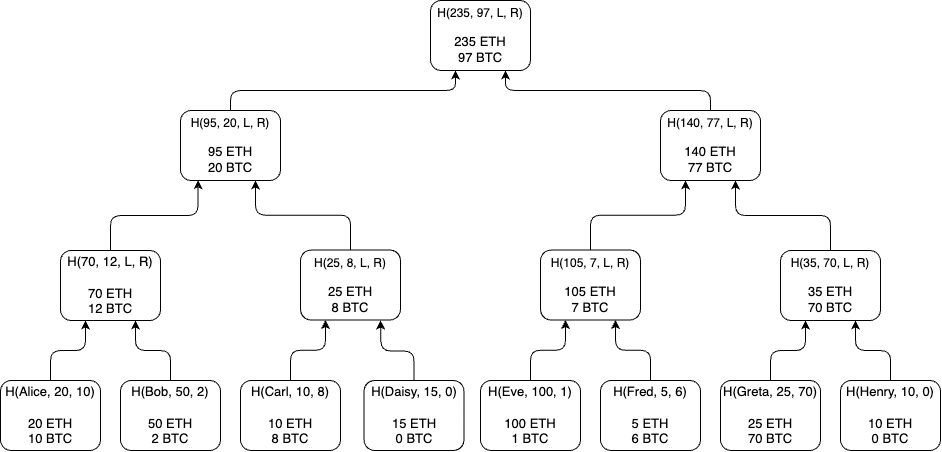

The diagram above was exported from draw.io. Its source (the exported page's mxGraphModel, read from the mxfile embedded in the PNG):
<mxGraphModel dx="2193" dy="1961" grid="1" gridSize="10" guides="1" tooltips="1" connect="1" arrows="1" fold="1" page="1" pageScale="1" pageWidth="827" pageHeight="1169" math="0" shadow="0">
  <root>
    <mxCell id="0" />
    <mxCell id="1" parent="0" />
    <mxCell id="qYWE45VcobOhiNALDnCS-14" style="edgeStyle=orthogonalEdgeStyle;orthogonalLoop=1;jettySize=auto;html=1;exitX=0.5;exitY=0;exitDx=0;exitDy=0;entryX=0.25;entryY=1;entryDx=0;entryDy=0;rounded=1;fontColor=#ffffff;" parent="1" source="qYWE45VcobOhiNALDnCS-1" target="qYWE45VcobOhiNALDnCS-13" edge="1">
      <mxGeometry relative="1" as="geometry" />
    </mxCell>
    <mxCell id="qYWE45VcobOhiNALDnCS-1" value="&lt;font style=&quot;font-size: 13px;&quot;&gt;H(Alice, 20, 10)&lt;br&gt;&lt;br&gt;20 ETH&lt;br&gt;10 BTC&lt;br&gt;&lt;/font&gt;" style="rounded=1;whiteSpace=wrap;html=1;" parent="1" vertex="1">
      <mxGeometry x="-130" y="320" width="100" height="70" as="geometry" />
    </mxCell>
    <mxCell id="qYWE45VcobOhiNALDnCS-17" style="edgeStyle=orthogonalEdgeStyle;rounded=1;orthogonalLoop=1;jettySize=auto;html=1;entryX=0.75;entryY=1;entryDx=0;entryDy=0;exitX=0.5;exitY=0;exitDx=0;exitDy=0;fontColor=#ffffff;" parent="1" source="qYWE45VcobOhiNALDnCS-6" target="qYWE45VcobOhiNALDnCS-13" edge="1">
      <mxGeometry relative="1" as="geometry" />
    </mxCell>
    <mxCell id="qYWE45VcobOhiNALDnCS-6" value="&lt;font style=&quot;font-size: 13px;&quot;&gt;H(Bob, 50, 2)&lt;br&gt;&lt;br&gt;50 ETH&lt;br&gt;2 BTC&lt;br&gt;&lt;/font&gt;" style="rounded=1;whiteSpace=wrap;html=1;" parent="1" vertex="1">
      <mxGeometry x="-10" y="320" width="100" height="70" as="geometry" />
    </mxCell>
    <mxCell id="qYWE45VcobOhiNALDnCS-32" style="edgeStyle=orthogonalEdgeStyle;orthogonalLoop=1;jettySize=auto;html=1;entryX=0.25;entryY=1;entryDx=0;entryDy=0;rounded=1;fontColor=#ffffff;" parent="1" source="qYWE45VcobOhiNALDnCS-7" target="qYWE45VcobOhiNALDnCS-20" edge="1">
      <mxGeometry relative="1" as="geometry" />
    </mxCell>
    <mxCell id="qYWE45VcobOhiNALDnCS-7" value="&lt;font style=&quot;font-size: 13px;&quot;&gt;H(Carl, 10, 8)&lt;br&gt;&lt;br&gt;10 ETH&lt;br&gt;8 BTC&lt;br&gt;&lt;/font&gt;" style="rounded=1;whiteSpace=wrap;html=1;" parent="1" vertex="1">
      <mxGeometry x="110" y="320" width="100" height="70" as="geometry" />
    </mxCell>
    <mxCell id="qYWE45VcobOhiNALDnCS-33" style="edgeStyle=orthogonalEdgeStyle;orthogonalLoop=1;jettySize=auto;html=1;rounded=1;fontColor=#ffffff;" parent="1" source="qYWE45VcobOhiNALDnCS-8" edge="1">
      <mxGeometry relative="1" as="geometry">
        <mxPoint x="250" y="260" as="targetPoint" />
      </mxGeometry>
    </mxCell>
    <mxCell id="qYWE45VcobOhiNALDnCS-8" value="&lt;font style=&quot;font-size: 13px;&quot;&gt;H(Daisy, 15, 0)&lt;br&gt;&lt;br&gt;15 ETH&lt;br&gt;0 BTC&lt;br&gt;&lt;/font&gt;" style="rounded=1;whiteSpace=wrap;html=1;" parent="1" vertex="1">
      <mxGeometry x="233.5" y="320" width="100" height="70" as="geometry" />
    </mxCell>
    <mxCell id="qYWE45VcobOhiNALDnCS-34" style="edgeStyle=orthogonalEdgeStyle;rounded=1;orthogonalLoop=1;jettySize=auto;html=1;entryX=0.25;entryY=1;entryDx=0;entryDy=0;fontColor=#ffffff;" parent="1" source="qYWE45VcobOhiNALDnCS-9" target="qYWE45VcobOhiNALDnCS-23" edge="1">
      <mxGeometry relative="1" as="geometry" />
    </mxCell>
    <mxCell id="qYWE45VcobOhiNALDnCS-9" value="&lt;font style=&quot;font-size: 13px;&quot;&gt;H(Eve, 100, 1)&lt;br&gt;&lt;br&gt;100 ETH&lt;br&gt;1 BTC&lt;br&gt;&lt;/font&gt;" style="rounded=1;whiteSpace=wrap;html=1;" parent="1" vertex="1">
      <mxGeometry x="350" y="320" width="100" height="70" as="geometry" />
    </mxCell>
    <mxCell id="qYWE45VcobOhiNALDnCS-35" style="edgeStyle=orthogonalEdgeStyle;rounded=1;orthogonalLoop=1;jettySize=auto;html=1;entryX=0.75;entryY=1;entryDx=0;entryDy=0;fontColor=#ffffff;" parent="1" source="qYWE45VcobOhiNALDnCS-10" target="qYWE45VcobOhiNALDnCS-23" edge="1">
      <mxGeometry relative="1" as="geometry" />
    </mxCell>
    <mxCell id="qYWE45VcobOhiNALDnCS-10" value="&lt;font style=&quot;font-size: 13px;&quot;&gt;H(Fred, 5, 6)&lt;br&gt;&lt;br&gt;5 ETH&lt;br&gt;6 BTC&lt;br&gt;&lt;/font&gt;" style="rounded=1;whiteSpace=wrap;html=1;" parent="1" vertex="1">
      <mxGeometry x="470" y="320" width="100" height="70" as="geometry" />
    </mxCell>
    <mxCell id="qYWE45VcobOhiNALDnCS-36" style="edgeStyle=orthogonalEdgeStyle;orthogonalLoop=1;jettySize=auto;html=1;entryX=0.25;entryY=1;entryDx=0;entryDy=0;rounded=1;fontColor=#ffffff;" parent="1" source="qYWE45VcobOhiNALDnCS-11" target="qYWE45VcobOhiNALDnCS-26" edge="1">
      <mxGeometry relative="1" as="geometry" />
    </mxCell>
    <mxCell id="qYWE45VcobOhiNALDnCS-11" value="&lt;font style=&quot;font-size: 13px;&quot;&gt;H(Greta, 25, 70)&lt;br&gt;&lt;br&gt;25 ETH&lt;br&gt;70 BTC&lt;br&gt;&lt;/font&gt;" style="rounded=1;whiteSpace=wrap;html=1;" parent="1" vertex="1">
      <mxGeometry x="590" y="320" width="100" height="70" as="geometry" />
    </mxCell>
    <mxCell id="qYWE45VcobOhiNALDnCS-37" style="edgeStyle=orthogonalEdgeStyle;orthogonalLoop=1;jettySize=auto;html=1;entryX=0.75;entryY=1;entryDx=0;entryDy=0;rounded=1;fontColor=#ffffff;" parent="1" source="qYWE45VcobOhiNALDnCS-12" target="qYWE45VcobOhiNALDnCS-26" edge="1">
      <mxGeometry relative="1" as="geometry" />
    </mxCell>
    <mxCell id="qYWE45VcobOhiNALDnCS-12" value="&lt;font style=&quot;font-size: 13px;&quot;&gt;H(Henry, 10, 0)&lt;br&gt;&lt;br&gt;10 ETH&lt;br&gt;0 BTC&lt;br&gt;&lt;/font&gt;" style="rounded=1;whiteSpace=wrap;html=1;" parent="1" vertex="1">
      <mxGeometry x="710" y="320" width="100" height="70" as="geometry" />
    </mxCell>
    <mxCell id="qYWE45VcobOhiNALDnCS-38" style="edgeStyle=orthogonalEdgeStyle;rounded=1;orthogonalLoop=1;jettySize=auto;html=1;entryX=0.175;entryY=0.995;entryDx=0;entryDy=0;entryPerimeter=0;exitX=0.5;exitY=0;exitDx=0;exitDy=0;fontColor=#ffffff;" parent="1" source="qYWE45VcobOhiNALDnCS-13" target="qYWE45VcobOhiNALDnCS-27" edge="1">
      <mxGeometry relative="1" as="geometry" />
    </mxCell>
    <mxCell id="qYWE45VcobOhiNALDnCS-13" value="&lt;font style=&quot;font-size: 13px;&quot;&gt;H(70, 12, L, R)&lt;br&gt;&lt;br&gt;70 ETH&lt;br&gt;12 BTC&lt;br&gt;&lt;/font&gt;" style="rounded=1;whiteSpace=wrap;html=1;" parent="1" vertex="1">
      <mxGeometry x="-70" y="190" width="100" height="70" as="geometry" />
    </mxCell>
    <mxCell id="qYWE45VcobOhiNALDnCS-39" style="edgeStyle=orthogonalEdgeStyle;rounded=1;orthogonalLoop=1;jettySize=auto;html=1;entryX=0.75;entryY=1;entryDx=0;entryDy=0;exitX=0.5;exitY=0;exitDx=0;exitDy=0;fontColor=#ffffff;" parent="1" source="qYWE45VcobOhiNALDnCS-20" target="qYWE45VcobOhiNALDnCS-27" edge="1">
      <mxGeometry relative="1" as="geometry" />
    </mxCell>
    <mxCell id="qYWE45VcobOhiNALDnCS-20" value="H(25, 8, L, R)&lt;br style=&quot;border-color: var(--border-color); font-size: 13px;&quot;&gt;&lt;br style=&quot;border-color: var(--border-color); font-size: 13px;&quot;&gt;&lt;span style=&quot;font-size: 13px;&quot;&gt;25 ETH&lt;br&gt;8 BTC&lt;br&gt;&lt;/span&gt;" style="rounded=1;whiteSpace=wrap;html=1;" parent="1" vertex="1">
      <mxGeometry x="170" y="189.52" width="100" height="70" as="geometry" />
    </mxCell>
    <mxCell id="qYWE45VcobOhiNALDnCS-44" style="edgeStyle=orthogonalEdgeStyle;rounded=1;orthogonalLoop=1;jettySize=auto;html=1;entryX=0.25;entryY=1;entryDx=0;entryDy=0;exitX=0.5;exitY=0;exitDx=0;exitDy=0;fontColor=#ffffff;" parent="1" source="qYWE45VcobOhiNALDnCS-23" target="qYWE45VcobOhiNALDnCS-28" edge="1">
      <mxGeometry relative="1" as="geometry" />
    </mxCell>
    <mxCell id="qYWE45VcobOhiNALDnCS-23" value="H(105, 7, L, R)&lt;br style=&quot;border-color: var(--border-color); font-size: 13px;&quot;&gt;&lt;br style=&quot;border-color: var(--border-color); font-size: 13px;&quot;&gt;&lt;span style=&quot;font-size: 13px;&quot;&gt;105 ETH&lt;br&gt;7 BTC&lt;br&gt;&lt;/span&gt;" style="rounded=1;whiteSpace=wrap;html=1;" parent="1" vertex="1">
      <mxGeometry x="410" y="189.52" width="100" height="70" as="geometry" />
    </mxCell>
    <mxCell id="qYWE45VcobOhiNALDnCS-45" style="edgeStyle=orthogonalEdgeStyle;rounded=1;orthogonalLoop=1;jettySize=auto;html=1;entryX=0.75;entryY=1;entryDx=0;entryDy=0;exitX=0.5;exitY=0;exitDx=0;exitDy=0;fontColor=#ffffff;" parent="1" source="qYWE45VcobOhiNALDnCS-26" target="qYWE45VcobOhiNALDnCS-28" edge="1">
      <mxGeometry relative="1" as="geometry" />
    </mxCell>
    <mxCell id="qYWE45VcobOhiNALDnCS-26" value="H(35, 70, L, R)&lt;br style=&quot;border-color: var(--border-color); font-size: 13px;&quot;&gt;&lt;br style=&quot;border-color: var(--border-color); font-size: 13px;&quot;&gt;&lt;span style=&quot;font-size: 13px;&quot;&gt;35 ETH&lt;br&gt;70 BTC&lt;br&gt;&lt;/span&gt;" style="rounded=1;whiteSpace=wrap;html=1;" parent="1" vertex="1">
      <mxGeometry x="650" y="190" width="100" height="70" as="geometry" />
    </mxCell>
    <mxCell id="qYWE45VcobOhiNALDnCS-42" style="edgeStyle=orthogonalEdgeStyle;rounded=1;orthogonalLoop=1;jettySize=auto;html=1;entryX=0.25;entryY=1;entryDx=0;entryDy=0;exitX=0.5;exitY=0;exitDx=0;exitDy=0;fontColor=#ffffff;" parent="1" source="qYWE45VcobOhiNALDnCS-27" target="qYWE45VcobOhiNALDnCS-29" edge="1">
      <mxGeometry relative="1" as="geometry" />
    </mxCell>
    <mxCell id="qYWE45VcobOhiNALDnCS-27" value="H(95, 20, L, R)&lt;br style=&quot;border-color: var(--border-color); font-size: 13px;&quot;&gt;&lt;br style=&quot;border-color: var(--border-color); font-size: 13px;&quot;&gt;&lt;span style=&quot;font-size: 13px;&quot;&gt;95 ETH&lt;br&gt;20 BTC&lt;br&gt;&lt;/span&gt;" style="rounded=1;whiteSpace=wrap;html=1;" parent="1" vertex="1">
      <mxGeometry x="50" y="50" width="100" height="70" as="geometry" />
    </mxCell>
    <mxCell id="qYWE45VcobOhiNALDnCS-43" style="edgeStyle=orthogonalEdgeStyle;rounded=1;orthogonalLoop=1;jettySize=auto;html=1;entryX=0.75;entryY=1;entryDx=0;entryDy=0;exitX=0.5;exitY=0;exitDx=0;exitDy=0;fontColor=#ffffff;" parent="1" source="qYWE45VcobOhiNALDnCS-28" target="qYWE45VcobOhiNALDnCS-29" edge="1">
      <mxGeometry relative="1" as="geometry" />
    </mxCell>
    <mxCell id="qYWE45VcobOhiNALDnCS-28" value="H(140, 77, L, R)&lt;br style=&quot;border-color: var(--border-color); font-size: 13px;&quot;&gt;&lt;br style=&quot;border-color: var(--border-color); font-size: 13px;&quot;&gt;&lt;span style=&quot;font-size: 13px;&quot;&gt;140 ETH&lt;br&gt;77 BTC&lt;br&gt;&lt;/span&gt;" style="rounded=1;whiteSpace=wrap;html=1;" parent="1" vertex="1">
      <mxGeometry x="530" y="50" width="100" height="70" as="geometry" />
    </mxCell>
    <mxCell id="qYWE45VcobOhiNALDnCS-29" value="H(235, 97, L, R)&lt;br style=&quot;border-color: var(--border-color); font-size: 13px;&quot;&gt;&lt;br style=&quot;border-color: var(--border-color); font-size: 13px;&quot;&gt;&lt;span style=&quot;font-size: 13px;&quot;&gt;235 ETH&lt;br&gt;97 BTC&lt;br&gt;&lt;/span&gt;" style="rounded=1;whiteSpace=wrap;html=1;" parent="1" vertex="1">
      <mxGeometry x="300" y="-60" width="100" height="70" as="geometry" />
    </mxCell>
  </root>
</mxGraphModel>